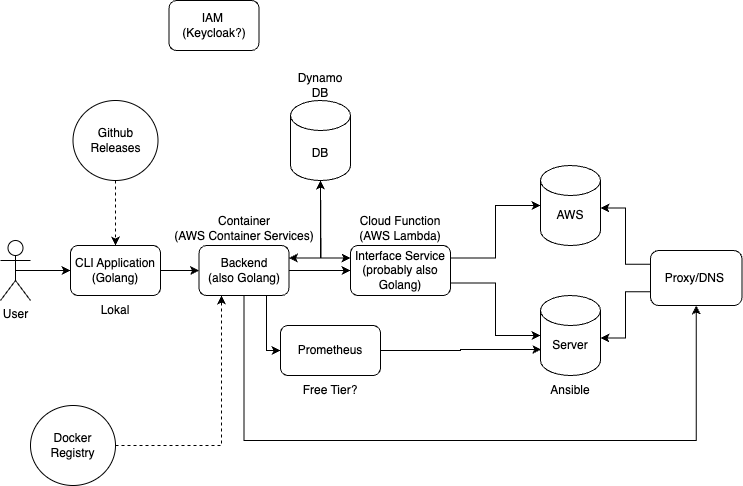

The diagram above was exported from draw.io. Its source (the exported page's mxGraphModel, read from the mxfile embedded in the PNG):
<mxGraphModel dx="1026" dy="749" grid="1" gridSize="10" guides="1" tooltips="1" connect="1" arrows="1" fold="1" page="1" pageScale="1" pageWidth="827" pageHeight="1169" math="0" shadow="0">
  <root>
    <mxCell id="0" />
    <mxCell id="1" parent="0" />
    <mxCell id="M3ZnuXlEqnPbbLemeXDP-3" style="edgeStyle=orthogonalEdgeStyle;rounded=0;orthogonalLoop=1;jettySize=auto;html=1;exitX=0.5;exitY=0.5;exitDx=0;exitDy=0;exitPerimeter=0;entryX=0;entryY=0.5;entryDx=0;entryDy=0;" parent="1" source="M3ZnuXlEqnPbbLemeXDP-1" target="M3ZnuXlEqnPbbLemeXDP-2" edge="1">
      <mxGeometry relative="1" as="geometry" />
    </mxCell>
    <mxCell id="M3ZnuXlEqnPbbLemeXDP-1" value="User" style="shape=umlActor;verticalLabelPosition=bottom;verticalAlign=top;html=1;outlineConnect=0;" parent="1" vertex="1">
      <mxGeometry x="170" y="300" width="30" height="60" as="geometry" />
    </mxCell>
    <mxCell id="M3ZnuXlEqnPbbLemeXDP-7" style="edgeStyle=orthogonalEdgeStyle;rounded=0;orthogonalLoop=1;jettySize=auto;html=1;exitX=1;exitY=0.5;exitDx=0;exitDy=0;entryX=0;entryY=0.5;entryDx=0;entryDy=0;" parent="1" source="M3ZnuXlEqnPbbLemeXDP-2" target="M3ZnuXlEqnPbbLemeXDP-5" edge="1">
      <mxGeometry relative="1" as="geometry" />
    </mxCell>
    <mxCell id="M3ZnuXlEqnPbbLemeXDP-2" value="CLI Application&lt;br&gt;(Golang)" style="rounded=1;whiteSpace=wrap;html=1;" parent="1" vertex="1">
      <mxGeometry x="240" y="305" width="90" height="50" as="geometry" />
    </mxCell>
    <mxCell id="M3ZnuXlEqnPbbLemeXDP-9" style="edgeStyle=orthogonalEdgeStyle;rounded=0;orthogonalLoop=1;jettySize=auto;html=1;exitX=1;exitY=0.5;exitDx=0;exitDy=0;entryX=0;entryY=0.5;entryDx=0;entryDy=0;" parent="1" source="M3ZnuXlEqnPbbLemeXDP-5" target="M3ZnuXlEqnPbbLemeXDP-8" edge="1">
      <mxGeometry relative="1" as="geometry" />
    </mxCell>
    <mxCell id="M3ZnuXlEqnPbbLemeXDP-42" style="edgeStyle=orthogonalEdgeStyle;rounded=0;orthogonalLoop=1;jettySize=auto;html=1;exitX=0.75;exitY=1;exitDx=0;exitDy=0;entryX=0;entryY=0.5;entryDx=0;entryDy=0;" parent="1" source="M3ZnuXlEqnPbbLemeXDP-5" target="M3ZnuXlEqnPbbLemeXDP-19" edge="1">
      <mxGeometry relative="1" as="geometry">
        <Array as="points">
          <mxPoint x="436" y="410" />
        </Array>
      </mxGeometry>
    </mxCell>
    <mxCell id="M3ZnuXlEqnPbbLemeXDP-43" style="edgeStyle=orthogonalEdgeStyle;rounded=0;orthogonalLoop=1;jettySize=auto;html=1;exitX=0.5;exitY=1;exitDx=0;exitDy=0;entryX=0.5;entryY=1;entryDx=0;entryDy=0;" parent="1" source="M3ZnuXlEqnPbbLemeXDP-5" target="M3ZnuXlEqnPbbLemeXDP-36" edge="1">
      <mxGeometry relative="1" as="geometry">
        <Array as="points">
          <mxPoint x="414" y="500" />
          <mxPoint x="866" y="500" />
        </Array>
      </mxGeometry>
    </mxCell>
    <mxCell id="M3ZnuXlEqnPbbLemeXDP-5" value="Backend&lt;br&gt;(also Golang)" style="rounded=1;whiteSpace=wrap;html=1;" parent="1" vertex="1">
      <mxGeometry x="368.5" y="305" width="90" height="50" as="geometry" />
    </mxCell>
    <mxCell id="M3ZnuXlEqnPbbLemeXDP-29" style="edgeStyle=orthogonalEdgeStyle;rounded=0;orthogonalLoop=1;jettySize=auto;html=1;exitX=0;exitY=0.25;exitDx=0;exitDy=0;startArrow=classic;startFill=1;" parent="1" source="M3ZnuXlEqnPbbLemeXDP-8" edge="1">
      <mxGeometry relative="1" as="geometry">
        <mxPoint x="489.9999999999998" y="240" as="targetPoint" />
      </mxGeometry>
    </mxCell>
    <mxCell id="M3ZnuXlEqnPbbLemeXDP-8" value="Interface Service (probably also Golang)" style="rounded=1;whiteSpace=wrap;html=1;" parent="1" vertex="1">
      <mxGeometry x="520" y="305" width="100" height="50" as="geometry" />
    </mxCell>
    <mxCell id="M3ZnuXlEqnPbbLemeXDP-10" value="" style="shape=cylinder3;whiteSpace=wrap;html=1;boundedLbl=1;backgroundOutline=1;size=15;" parent="1" vertex="1">
      <mxGeometry x="710" y="225" width="60" height="80" as="geometry" />
    </mxCell>
    <mxCell id="M3ZnuXlEqnPbbLemeXDP-11" value="" style="shape=cylinder3;whiteSpace=wrap;html=1;boundedLbl=1;backgroundOutline=1;size=15;" parent="1" vertex="1">
      <mxGeometry x="710" y="355" width="60" height="80" as="geometry" />
    </mxCell>
    <mxCell id="M3ZnuXlEqnPbbLemeXDP-12" style="edgeStyle=orthogonalEdgeStyle;rounded=0;orthogonalLoop=1;jettySize=auto;html=1;exitX=1;exitY=0.25;exitDx=0;exitDy=0;entryX=0;entryY=0.5;entryDx=0;entryDy=0;entryPerimeter=0;" parent="1" source="M3ZnuXlEqnPbbLemeXDP-8" target="M3ZnuXlEqnPbbLemeXDP-10" edge="1">
      <mxGeometry relative="1" as="geometry" />
    </mxCell>
    <mxCell id="M3ZnuXlEqnPbbLemeXDP-13" style="edgeStyle=orthogonalEdgeStyle;rounded=0;orthogonalLoop=1;jettySize=auto;html=1;exitX=1;exitY=0.75;exitDx=0;exitDy=0;entryX=0;entryY=0.5;entryDx=0;entryDy=0;entryPerimeter=0;" parent="1" source="M3ZnuXlEqnPbbLemeXDP-8" target="M3ZnuXlEqnPbbLemeXDP-11" edge="1">
      <mxGeometry relative="1" as="geometry" />
    </mxCell>
    <mxCell id="M3ZnuXlEqnPbbLemeXDP-14" value="AWS" style="text;html=1;strokeColor=none;fillColor=none;align=center;verticalAlign=middle;whiteSpace=wrap;rounded=0;" parent="1" vertex="1">
      <mxGeometry x="710" y="260" width="60" height="30" as="geometry" />
    </mxCell>
    <mxCell id="M3ZnuXlEqnPbbLemeXDP-15" value="Server" style="text;html=1;strokeColor=none;fillColor=none;align=center;verticalAlign=middle;whiteSpace=wrap;rounded=0;" parent="1" vertex="1">
      <mxGeometry x="710" y="390" width="60" height="30" as="geometry" />
    </mxCell>
    <mxCell id="M3ZnuXlEqnPbbLemeXDP-32" style="edgeStyle=orthogonalEdgeStyle;rounded=0;orthogonalLoop=1;jettySize=auto;html=1;exitX=0.5;exitY=1;exitDx=0;exitDy=0;dashed=1;" parent="1" source="M3ZnuXlEqnPbbLemeXDP-16" target="M3ZnuXlEqnPbbLemeXDP-2" edge="1">
      <mxGeometry relative="1" as="geometry" />
    </mxCell>
    <mxCell id="M3ZnuXlEqnPbbLemeXDP-16" value="Github Releases" style="ellipse;whiteSpace=wrap;html=1;" parent="1" vertex="1">
      <mxGeometry x="242.5" y="160" width="85" height="80" as="geometry" />
    </mxCell>
    <mxCell id="M3ZnuXlEqnPbbLemeXDP-18" value="Lokal" style="text;html=1;strokeColor=none;fillColor=none;align=center;verticalAlign=middle;whiteSpace=wrap;rounded=0;" parent="1" vertex="1">
      <mxGeometry x="255" y="355" width="60" height="30" as="geometry" />
    </mxCell>
    <mxCell id="M3ZnuXlEqnPbbLemeXDP-19" value="Prometheus" style="rounded=1;whiteSpace=wrap;html=1;" parent="1" vertex="1">
      <mxGeometry x="450" y="385" width="100" height="50" as="geometry" />
    </mxCell>
    <mxCell id="M3ZnuXlEqnPbbLemeXDP-22" style="edgeStyle=orthogonalEdgeStyle;rounded=0;orthogonalLoop=1;jettySize=auto;html=1;exitX=1;exitY=0.5;exitDx=0;exitDy=0;entryX=0.012;entryY=0.631;entryDx=0;entryDy=0;entryPerimeter=0;" parent="1" source="M3ZnuXlEqnPbbLemeXDP-19" target="M3ZnuXlEqnPbbLemeXDP-15" edge="1">
      <mxGeometry relative="1" as="geometry" />
    </mxCell>
    <mxCell id="M3ZnuXlEqnPbbLemeXDP-23" value="Free Tier?" style="text;html=1;strokeColor=none;fillColor=none;align=center;verticalAlign=middle;whiteSpace=wrap;rounded=0;" parent="1" vertex="1">
      <mxGeometry x="470" y="435" width="60" height="30" as="geometry" />
    </mxCell>
    <mxCell id="M3ZnuXlEqnPbbLemeXDP-24" value="Container&lt;br&gt;(AWS Container Services)" style="text;html=1;strokeColor=none;fillColor=none;align=center;verticalAlign=middle;whiteSpace=wrap;rounded=0;" parent="1" vertex="1">
      <mxGeometry x="338.5" y="270" width="150" height="35" as="geometry" />
    </mxCell>
    <mxCell id="M3ZnuXlEqnPbbLemeXDP-25" value="Cloud Function&lt;br&gt;(AWS Lambda)" style="text;html=1;strokeColor=none;fillColor=none;align=center;verticalAlign=middle;whiteSpace=wrap;rounded=0;" parent="1" vertex="1">
      <mxGeometry x="520" y="270" width="100" height="35" as="geometry" />
    </mxCell>
    <mxCell id="M3ZnuXlEqnPbbLemeXDP-26" value="Ansible" style="text;html=1;strokeColor=none;fillColor=none;align=center;verticalAlign=middle;whiteSpace=wrap;rounded=0;" parent="1" vertex="1">
      <mxGeometry x="710" y="435" width="60" height="30" as="geometry" />
    </mxCell>
    <mxCell id="M3ZnuXlEqnPbbLemeXDP-27" value="DB" style="shape=cylinder3;whiteSpace=wrap;html=1;boundedLbl=1;backgroundOutline=1;size=15;" parent="1" vertex="1">
      <mxGeometry x="460" y="160" width="60" height="80" as="geometry" />
    </mxCell>
    <mxCell id="M3ZnuXlEqnPbbLemeXDP-28" style="edgeStyle=orthogonalEdgeStyle;rounded=0;orthogonalLoop=1;jettySize=auto;html=1;exitX=1;exitY=0.25;exitDx=0;exitDy=0;entryX=0.5;entryY=1;entryDx=0;entryDy=0;entryPerimeter=0;startArrow=classic;startFill=1;" parent="1" source="M3ZnuXlEqnPbbLemeXDP-5" target="M3ZnuXlEqnPbbLemeXDP-27" edge="1">
      <mxGeometry relative="1" as="geometry">
        <Array as="points">
          <mxPoint x="490" y="318" />
        </Array>
      </mxGeometry>
    </mxCell>
    <mxCell id="M3ZnuXlEqnPbbLemeXDP-30" value="Dynamo DB" style="text;html=1;strokeColor=none;fillColor=none;align=center;verticalAlign=middle;whiteSpace=wrap;rounded=0;" parent="1" vertex="1">
      <mxGeometry x="460" y="130" width="60" height="30" as="geometry" />
    </mxCell>
    <mxCell id="M3ZnuXlEqnPbbLemeXDP-38" style="edgeStyle=orthogonalEdgeStyle;rounded=0;orthogonalLoop=1;jettySize=auto;html=1;exitX=1;exitY=0.5;exitDx=0;exitDy=0;entryX=0.25;entryY=1;entryDx=0;entryDy=0;dashed=1;" parent="1" source="M3ZnuXlEqnPbbLemeXDP-33" target="M3ZnuXlEqnPbbLemeXDP-5" edge="1">
      <mxGeometry relative="1" as="geometry" />
    </mxCell>
    <mxCell id="M3ZnuXlEqnPbbLemeXDP-33" value="Docker&lt;br&gt;Registry" style="ellipse;whiteSpace=wrap;html=1;" parent="1" vertex="1">
      <mxGeometry x="200" y="465" width="85" height="80" as="geometry" />
    </mxCell>
    <mxCell id="M3ZnuXlEqnPbbLemeXDP-40" style="edgeStyle=orthogonalEdgeStyle;rounded=0;orthogonalLoop=1;jettySize=auto;html=1;exitX=0;exitY=0.25;exitDx=0;exitDy=0;entryX=1;entryY=0.25;entryDx=0;entryDy=0;" parent="1" source="M3ZnuXlEqnPbbLemeXDP-36" target="M3ZnuXlEqnPbbLemeXDP-14" edge="1">
      <mxGeometry relative="1" as="geometry" />
    </mxCell>
    <mxCell id="M3ZnuXlEqnPbbLemeXDP-41" style="edgeStyle=orthogonalEdgeStyle;rounded=0;orthogonalLoop=1;jettySize=auto;html=1;exitX=0;exitY=0.75;exitDx=0;exitDy=0;entryX=1;entryY=0.25;entryDx=0;entryDy=0;" parent="1" source="M3ZnuXlEqnPbbLemeXDP-36" target="M3ZnuXlEqnPbbLemeXDP-15" edge="1">
      <mxGeometry relative="1" as="geometry" />
    </mxCell>
    <mxCell id="M3ZnuXlEqnPbbLemeXDP-36" value="Proxy/DNS&amp;nbsp;" style="rounded=1;whiteSpace=wrap;html=1;" parent="1" vertex="1">
      <mxGeometry x="820" y="310" width="91.5" height="55" as="geometry" />
    </mxCell>
    <mxCell id="M3ZnuXlEqnPbbLemeXDP-44" value="IAM&amp;nbsp;&lt;br&gt;(Keycloak?)" style="rounded=1;whiteSpace=wrap;html=1;" parent="1" vertex="1">
      <mxGeometry x="338.5" y="60" width="90" height="50" as="geometry" />
    </mxCell>
  </root>
</mxGraphModel>